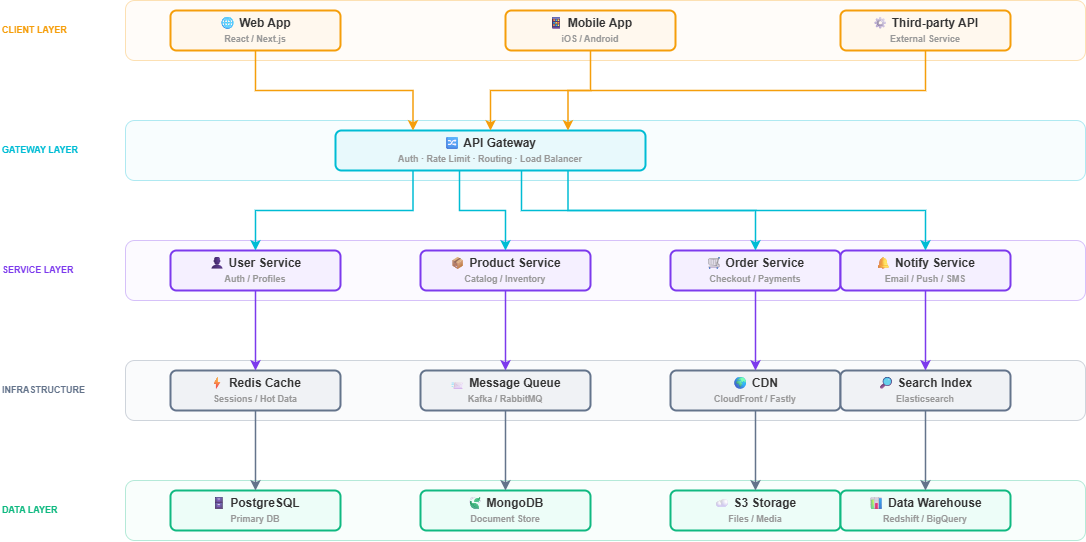

The diagram above was exported from draw.io. Its source (the exported page's mxGraphModel, read from the mxfile embedded in the PNG):
<mxGraphModel dx="1106" dy="644" grid="1" gridSize="10" guides="1" tooltips="1" connect="1" arrows="1" fold="1" page="1" pageScale="1" pageWidth="1169" pageHeight="827" math="0" shadow="0">
  <root>
    <mxCell id="0" />
    <mxCell id="1" parent="0" />
    <mxCell id="lbl-client" parent="1" style="text;html=1;align=left;verticalAlign=middle;resizable=0;points=[];autosize=1;strokeColor=none;fillColor=none;fontStyle=1;fontSize=9;fontColor=#F59E0B;letterSpacing=2;" value="CLIENT LAYER" vertex="1">
      <mxGeometry height="30" width="110" x="30" y="95" as="geometry" />
    </mxCell>
    <mxCell id="lbl-gw" parent="1" style="text;html=1;align=left;verticalAlign=middle;resizable=0;points=[];autosize=1;strokeColor=none;fillColor=none;fontStyle=1;fontSize=9;fontColor=#00BCD4;letterSpacing=2;" value="GATEWAY LAYER" vertex="1">
      <mxGeometry height="30" width="110" x="30" y="215" as="geometry" />
    </mxCell>
    <mxCell id="lbl-svc" parent="1" style="text;html=1;align=left;verticalAlign=middle;resizable=0;points=[];autosize=1;strokeColor=none;fillColor=none;fontStyle=1;fontSize=9;fontColor=#7C3AED;letterSpacing=2;" value="SERVICE LAYER" vertex="1">
      <mxGeometry height="30" width="110" x="30" y="335" as="geometry" />
    </mxCell>
    <mxCell id="lbl-infra" parent="1" style="text;html=1;align=left;verticalAlign=middle;resizable=0;points=[];autosize=1;strokeColor=none;fillColor=none;fontStyle=1;fontSize=9;fontColor=#64748B;letterSpacing=2;" value="INFRASTRUCTURE" vertex="1">
      <mxGeometry height="30" width="110" x="30" y="455" as="geometry" />
    </mxCell>
    <mxCell id="lbl-data" parent="1" style="text;html=1;align=left;verticalAlign=middle;resizable=0;points=[];autosize=1;strokeColor=none;fillColor=none;fontStyle=1;fontSize=9;fontColor=#10B981;letterSpacing=2;" value="DATA LAYER" vertex="1">
      <mxGeometry height="30" width="110" x="30" y="575" as="geometry" />
    </mxCell>
    <mxCell id="bg-client" parent="1" style="rounded=1;whiteSpace=wrap;html=1;fillColor=#FFF8EE;strokeColor=#F59E0B;strokeWidth=1;opacity=30;" value="" vertex="1">
      <mxGeometry height="60" width="960" x="155" y="80" as="geometry" />
    </mxCell>
    <mxCell id="bg-gw" parent="1" style="rounded=1;whiteSpace=wrap;html=1;fillColor=#E8F9FC;strokeColor=#00BCD4;strokeWidth=1;opacity=30;" value="" vertex="1">
      <mxGeometry height="60" width="960" x="155" y="200" as="geometry" />
    </mxCell>
    <mxCell id="bg-svc" parent="1" style="rounded=1;whiteSpace=wrap;html=1;fillColor=#F5F0FF;strokeColor=#7C3AED;strokeWidth=1;opacity=30;" value="" vertex="1">
      <mxGeometry height="60" width="960" x="155" y="320" as="geometry" />
    </mxCell>
    <mxCell id="bg-infra" parent="1" style="rounded=1;whiteSpace=wrap;html=1;fillColor=#F0F2F5;strokeColor=#64748B;strokeWidth=1;opacity=30;" value="" vertex="1">
      <mxGeometry height="60" width="960" x="155" y="440" as="geometry" />
    </mxCell>
    <mxCell id="bg-data" parent="1" style="rounded=1;whiteSpace=wrap;html=1;fillColor=#EDFDF8;strokeColor=#10B981;strokeWidth=1;opacity=30;" value="" vertex="1">
      <mxGeometry height="60" width="960" x="155" y="560" as="geometry" />
    </mxCell>
    <mxCell id="web" parent="1" style="rounded=1;whiteSpace=wrap;html=1;fillColor=#FFF8EE;strokeColor=#F59E0B;strokeWidth=2;fontSize=12;fontStyle=1;fontColor=#333;" value="🌐  Web App&lt;br/&gt;&lt;font style='font-size:9px;color:#999'&gt;React / Next.js&lt;/font&gt;" vertex="1">
      <mxGeometry height="40" width="170" x="200" y="90" as="geometry" />
    </mxCell>
    <mxCell id="mob" parent="1" style="rounded=1;whiteSpace=wrap;html=1;fillColor=#FFF8EE;strokeColor=#F59E0B;strokeWidth=2;fontSize=12;fontStyle=1;fontColor=#333;" value="📱  Mobile App&lt;br/&gt;&lt;font style='font-size:9px;color:#999'&gt;iOS / Android&lt;/font&gt;" vertex="1">
      <mxGeometry height="40" width="170" x="535" y="90" as="geometry" />
    </mxCell>
    <mxCell id="ext" parent="1" style="rounded=1;whiteSpace=wrap;html=1;fillColor=#FFF8EE;strokeColor=#F59E0B;strokeWidth=2;fontSize=12;fontStyle=1;fontColor=#333;" value="⚙  Third-party API&lt;br/&gt;&lt;font style='font-size:9px;color:#999'&gt;External Service&lt;/font&gt;" vertex="1">
      <mxGeometry height="40" width="170" x="870" y="90" as="geometry" />
    </mxCell>
    <mxCell id="gw" parent="1" style="rounded=1;whiteSpace=wrap;html=1;fillColor=#E8F9FC;strokeColor=#00BCD4;strokeWidth=2;fontSize=12;fontStyle=1;fontColor=#333;" value="🔀  API Gateway&lt;br/&gt;&lt;font style='font-size:9px;color:#999'&gt;Auth · Rate Limit · Routing · Load Balancer&lt;/font&gt;" vertex="1">
      <mxGeometry height="40" width="310" x="365" y="210" as="geometry" />
    </mxCell>
    <mxCell id="svc-user" parent="1" style="rounded=1;whiteSpace=wrap;html=1;fillColor=#F5F0FF;strokeColor=#7C3AED;strokeWidth=2;fontSize=12;fontStyle=1;fontColor=#333;" value="👤  User Service&lt;br/&gt;&lt;font style='font-size:9px;color:#999'&gt;Auth / Profiles&lt;/font&gt;" vertex="1">
      <mxGeometry height="40" width="170" x="200" y="330" as="geometry" />
    </mxCell>
    <mxCell id="svc-prod" parent="1" style="rounded=1;whiteSpace=wrap;html=1;fillColor=#F5F0FF;strokeColor=#7C3AED;strokeWidth=2;fontSize=12;fontStyle=1;fontColor=#333;" value="📦  Product Service&lt;br/&gt;&lt;font style='font-size:9px;color:#999'&gt;Catalog / Inventory&lt;/font&gt;" vertex="1">
      <mxGeometry height="40" width="170" x="450" y="330" as="geometry" />
    </mxCell>
    <mxCell id="svc-order" parent="1" style="rounded=1;whiteSpace=wrap;html=1;fillColor=#F5F0FF;strokeColor=#7C3AED;strokeWidth=2;fontSize=12;fontStyle=1;fontColor=#333;" value="🛒  Order Service&lt;br/&gt;&lt;font style='font-size:9px;color:#999'&gt;Checkout / Payments&lt;/font&gt;" vertex="1">
      <mxGeometry height="40" width="170" x="700" y="330" as="geometry" />
    </mxCell>
    <mxCell id="svc-notify" parent="1" style="rounded=1;whiteSpace=wrap;html=1;fillColor=#F5F0FF;strokeColor=#7C3AED;strokeWidth=2;fontSize=12;fontStyle=1;fontColor=#333;" value="🔔  Notify Service&lt;br/&gt;&lt;font style='font-size:9px;color:#999'&gt;Email / Push / SMS&lt;/font&gt;" vertex="1">
      <mxGeometry height="40" width="170" x="870" y="330" as="geometry" />
    </mxCell>
    <mxCell id="redis" parent="1" style="rounded=1;whiteSpace=wrap;html=1;fillColor=#F0F2F5;strokeColor=#64748B;strokeWidth=2;fontSize=12;fontStyle=1;fontColor=#333;" value="⚡  Redis Cache&lt;br/&gt;&lt;font style='font-size:9px;color:#999'&gt;Sessions / Hot Data&lt;/font&gt;" vertex="1">
      <mxGeometry height="40" width="170" x="200" y="450" as="geometry" />
    </mxCell>
    <mxCell id="mq" parent="1" style="rounded=1;whiteSpace=wrap;html=1;fillColor=#F0F2F5;strokeColor=#64748B;strokeWidth=2;fontSize=12;fontStyle=1;fontColor=#333;" value="📨  Message Queue&lt;br/&gt;&lt;font style='font-size:9px;color:#999'&gt;Kafka / RabbitMQ&lt;/font&gt;" vertex="1">
      <mxGeometry height="40" width="170" x="450" y="450" as="geometry" />
    </mxCell>
    <mxCell id="cdn" parent="1" style="rounded=1;whiteSpace=wrap;html=1;fillColor=#F0F2F5;strokeColor=#64748B;strokeWidth=2;fontSize=12;fontStyle=1;fontColor=#333;" value="🌍  CDN&lt;br/&gt;&lt;font style='font-size:9px;color:#999'&gt;CloudFront / Fastly&lt;/font&gt;" vertex="1">
      <mxGeometry height="40" width="170" x="700" y="450" as="geometry" />
    </mxCell>
    <mxCell id="search" parent="1" style="rounded=1;whiteSpace=wrap;html=1;fillColor=#F0F2F5;strokeColor=#64748B;strokeWidth=2;fontSize=12;fontStyle=1;fontColor=#333;" value="🔎  Search Index&lt;br/&gt;&lt;font style='font-size:9px;color:#999'&gt;Elasticsearch&lt;/font&gt;" vertex="1">
      <mxGeometry height="40" width="170" x="870" y="450" as="geometry" />
    </mxCell>
    <mxCell id="pg" parent="1" style="rounded=1;whiteSpace=wrap;html=1;fillColor=#EDFDF8;strokeColor=#10B981;strokeWidth=2;fontSize=12;fontStyle=1;fontColor=#333;" value="🗄  PostgreSQL&lt;br/&gt;&lt;font style='font-size:9px;color:#999'&gt;Primary DB&lt;/font&gt;" vertex="1">
      <mxGeometry height="40" width="170" x="200" y="570" as="geometry" />
    </mxCell>
    <mxCell id="mongo" parent="1" style="rounded=1;whiteSpace=wrap;html=1;fillColor=#EDFDF8;strokeColor=#10B981;strokeWidth=2;fontSize=12;fontStyle=1;fontColor=#333;" value="🍃  MongoDB&lt;br/&gt;&lt;font style='font-size:9px;color:#999'&gt;Document Store&lt;/font&gt;" vertex="1">
      <mxGeometry height="40" width="170" x="450" y="570" as="geometry" />
    </mxCell>
    <mxCell id="s3" parent="1" style="rounded=1;whiteSpace=wrap;html=1;fillColor=#EDFDF8;strokeColor=#10B981;strokeWidth=2;fontSize=12;fontStyle=1;fontColor=#333;" value="☁  S3 Storage&lt;br/&gt;&lt;font style='font-size:9px;color:#999'&gt;Files / Media&lt;/font&gt;" vertex="1">
      <mxGeometry height="40" width="170" x="700" y="570" as="geometry" />
    </mxCell>
    <mxCell id="dw" parent="1" style="rounded=1;whiteSpace=wrap;html=1;fillColor=#EDFDF8;strokeColor=#10B981;strokeWidth=2;fontSize=12;fontStyle=1;fontColor=#333;" value="📊  Data Warehouse&lt;br/&gt;&lt;font style='font-size:9px;color:#999'&gt;Redshift / BigQuery&lt;/font&gt;" vertex="1">
      <mxGeometry height="40" width="170" x="870" y="570" as="geometry" />
    </mxCell>
    <mxCell id="e1" edge="1" parent="1" source="web" style="edgeStyle=orthogonalEdgeStyle;rounded=0;orthogonalLoop=1;exitX=0.5;exitY=1;entryX=0.25;entryY=0;strokeColor=#F59E0B;strokeWidth=1.5;" target="gw">
      <mxGeometry relative="1" as="geometry" />
    </mxCell>
    <mxCell id="e2" edge="1" parent="1" source="mob" style="edgeStyle=orthogonalEdgeStyle;rounded=0;orthogonalLoop=1;exitX=0.5;exitY=1;entryX=0.5;entryY=0;strokeColor=#F59E0B;strokeWidth=1.5;" target="gw">
      <mxGeometry relative="1" as="geometry" />
    </mxCell>
    <mxCell id="e3" edge="1" parent="1" source="ext" style="edgeStyle=orthogonalEdgeStyle;rounded=0;orthogonalLoop=1;exitX=0.5;exitY=1;entryX=0.75;entryY=0;strokeColor=#F59E0B;strokeWidth=1.5;" target="gw">
      <mxGeometry relative="1" as="geometry" />
    </mxCell>
    <mxCell id="e4" edge="1" parent="1" source="gw" style="edgeStyle=orthogonalEdgeStyle;rounded=0;exitX=0.25;exitY=1;entryX=0.5;entryY=0;strokeColor=#00BCD4;strokeWidth=1.5;" target="svc-user">
      <mxGeometry relative="1" as="geometry" />
    </mxCell>
    <mxCell id="e5" edge="1" parent="1" source="gw" style="edgeStyle=orthogonalEdgeStyle;rounded=0;exitX=0.4;exitY=1;entryX=0.5;entryY=0;strokeColor=#00BCD4;strokeWidth=1.5;" target="svc-prod">
      <mxGeometry relative="1" as="geometry" />
    </mxCell>
    <mxCell id="e6" edge="1" parent="1" source="gw" style="edgeStyle=orthogonalEdgeStyle;rounded=0;exitX=0.6;exitY=1;entryX=0.5;entryY=0;strokeColor=#00BCD4;strokeWidth=1.5;" target="svc-order">
      <mxGeometry relative="1" as="geometry" />
    </mxCell>
    <mxCell id="e7" edge="1" parent="1" source="gw" style="edgeStyle=orthogonalEdgeStyle;rounded=0;exitX=0.75;exitY=1;entryX=0.5;entryY=0;strokeColor=#00BCD4;strokeWidth=1.5;" target="svc-notify">
      <mxGeometry relative="1" as="geometry" />
    </mxCell>
    <mxCell id="e8" edge="1" parent="1" source="svc-user" style="edgeStyle=orthogonalEdgeStyle;rounded=0;exitX=0.5;exitY=1;entryX=0.5;entryY=0;strokeColor=#7C3AED;strokeWidth=1.5;" target="redis">
      <mxGeometry relative="1" as="geometry" />
    </mxCell>
    <mxCell id="e9" edge="1" parent="1" source="svc-prod" style="edgeStyle=orthogonalEdgeStyle;rounded=0;exitX=0.5;exitY=1;entryX=0.5;entryY=0;strokeColor=#7C3AED;strokeWidth=1.5;" target="mq">
      <mxGeometry relative="1" as="geometry" />
    </mxCell>
    <mxCell id="e10" edge="1" parent="1" source="svc-order" style="edgeStyle=orthogonalEdgeStyle;rounded=0;exitX=0.5;exitY=1;entryX=0.5;entryY=0;strokeColor=#7C3AED;strokeWidth=1.5;" target="cdn">
      <mxGeometry relative="1" as="geometry" />
    </mxCell>
    <mxCell id="e11" edge="1" parent="1" source="svc-notify" style="edgeStyle=orthogonalEdgeStyle;rounded=0;exitX=0.5;exitY=1;entryX=0.5;entryY=0;strokeColor=#7C3AED;strokeWidth=1.5;" target="search">
      <mxGeometry relative="1" as="geometry" />
    </mxCell>
    <mxCell id="e12" edge="1" parent="1" source="redis" style="edgeStyle=orthogonalEdgeStyle;rounded=0;exitX=0.5;exitY=1;entryX=0.5;entryY=0;strokeColor=#64748B;strokeWidth=1.5;" target="pg">
      <mxGeometry relative="1" as="geometry" />
    </mxCell>
    <mxCell id="e13" edge="1" parent="1" source="mq" style="edgeStyle=orthogonalEdgeStyle;rounded=0;exitX=0.5;exitY=1;entryX=0.5;entryY=0;strokeColor=#64748B;strokeWidth=1.5;" target="mongo">
      <mxGeometry relative="1" as="geometry" />
    </mxCell>
    <mxCell id="e14" edge="1" parent="1" source="cdn" style="edgeStyle=orthogonalEdgeStyle;rounded=0;exitX=0.5;exitY=1;entryX=0.5;entryY=0;strokeColor=#64748B;strokeWidth=1.5;" target="s3">
      <mxGeometry relative="1" as="geometry" />
    </mxCell>
    <mxCell id="e15" edge="1" parent="1" source="search" style="edgeStyle=orthogonalEdgeStyle;rounded=0;exitX=0.5;exitY=1;entryX=0.5;entryY=0;strokeColor=#64748B;strokeWidth=1.5;" target="dw">
      <mxGeometry relative="1" as="geometry" />
    </mxCell>
  </root>
</mxGraphModel>